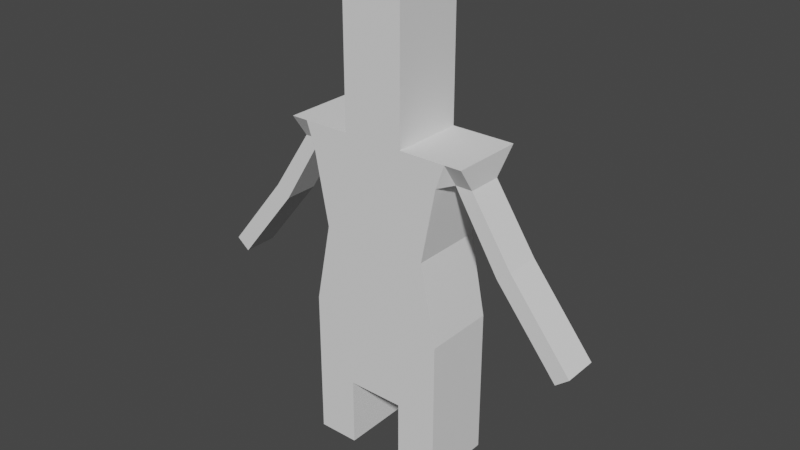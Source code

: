 # Source: legless_man1a.blend  (saved by Blender 2.92.15; exported with 4.5.12 LTS)
import bpy
from mathutils import Matrix  # noqa: F401  (used for matrix-valued properties, if any)

bpy.ops.wm.read_factory_settings(use_empty=True)
scene = bpy.context.scene
scene.name = 'Scene'

# ---- collections
col_collection = bpy.data.collections.new('Collection'); scene.collection.children.link(col_collection)

# ---- world
world_world = bpy.data.worlds.new('World'); scene.world = world_world
world_world.use_nodes = True; world_world.node_tree.nodes.clear()
_N = world_world.node_tree.nodes; _L = world_world.node_tree.links
n0 = _N.new('ShaderNodeOutputWorld'); n0.name = 'World Output'; n0.location = (300, 300)
n1 = _N.new('ShaderNodeBackground'); n1.name = 'Background'; n1.location = (10, 300)
n1.inputs[0].default_value = (0.05088, 0.05088, 0.05088, 1.0)
_L.new(n1.outputs[0], n0.inputs[0])
n0.is_active_output = True
world_world.color = (0.05088, 0.05088, 0.05088)
world_world.use_sun_shadow = False
world_world.sun_shadow_jitter_overblur = 0.0

# ---- meshes
me_cube_001 = bpy.data.meshes.new('Cube.001')
me_cube_001.from_pydata([(-0.1253, -0.07032, -0.01176), (-0.1253, -0.07032, 0.132), (-0.1253, 0.0608, -0.01176), (-0.1253, 0.0608, 0.132), (0.0, -0.07032, -0.01176), (0.0, -0.07032, 0.132), (0.0, 0.0608, -0.01176), (0.0, 0.0608, 0.132), (-0.05097, 0.0608, -0.01176), (-0.05097, 0.0608, 0.132), (-0.05097, -0.07032, -0.01176), (-0.05097, -0.07032, 0.132), (-0.1253, 0.0608, -0.1362), (-0.1253, -0.07032, -0.1362), (-0.05097, 0.0608, -0.1362), (-0.05097, -0.07032, -0.1362), (-0.09653, -0.07032, 0.2769), (-0.09653, 0.0608, 0.2769), (-0.05434, 0.0608, 0.2769), (0.0, 0.0608, 0.2769), (0.0, -0.07032, 0.2769), (-0.05434, -0.07032, 0.2769), (-0.1224, -0.07032, 0.4103), (-0.1224, 0.0608, 0.4103), (-0.05434, 0.0608, 0.4103), (0.0, 0.0608, 0.4103), (0.0, -0.07032, 0.4103), (-0.05434, -0.07032, 0.4103), (-0.1224, -0.07032, 0.4526), (-0.1224, 0.0608, 0.4526), (-0.05434, 0.0608, 0.4526), (0.0, 0.0608, 0.4526), (0.0, -0.07032, 0.4526), (-0.05434, -0.07032, 0.4526), (-0.1376, -0.04139, 0.4103), (-0.1376, 0.0209, 0.4103), (-0.1376, -0.07032, 0.4526), (-0.1376, 0.0608, 0.4526), (-0.1678, -0.04139, 0.4103), (-0.1678, 0.0209, 0.4103), (-0.1678, -0.07032, 0.4526), (-0.1678, 0.0608, 0.4526), (-0.218, -0.04139, 0.2799), (-0.218, 0.0209, 0.2799), (-0.2416, -0.04139, 0.2989), (-0.2416, 0.0209, 0.2989), (-0.2919, -0.04139, 0.188), (-0.2919, 0.0209, 0.188), (-0.3155, -0.04139, 0.2069), (-0.3155, 0.0209, 0.2069), (-0.3305, -0.04139, 0.1398), (-0.3305, 0.0209, 0.1398), (-0.3541, -0.04139, 0.1588), (-0.3541, 0.0209, 0.1588), (-0.05434, 0.0608, 0.5505), (0.0, 0.0608, 0.5505), (0.0, -0.07032, 0.5505), (-0.05434, -0.07032, 0.5505), (-0.05434, 0.0608, 0.707), (0.0, 0.0608, 0.707), (0.0, -0.07032, 0.707), (-0.05434, -0.07032, 0.707)], [], [(0, 1, 3, 2), (8, 9, 7, 6), (10, 11, 1, 0), (8, 6, 4, 10), (9, 3, 17, 18), (11, 5, 20, 21), (8, 10, 15, 14), (4, 5, 11, 10), (2, 3, 9, 8), (12, 14, 15, 13), (2, 8, 14, 12), (0, 2, 12, 13), (10, 0, 13, 15), (17, 16, 22, 23), (18, 17, 23, 24), (3, 1, 16, 17), (1, 11, 21, 16), (7, 9, 18, 19), (22, 28, 36, 34), (24, 23, 29, 30), (21, 20, 26, 27), (16, 21, 27, 22), (19, 18, 24, 25), (30, 29, 28, 33), (33, 32, 56, 57), (27, 26, 32, 33), (22, 27, 33, 28), (25, 24, 30, 31), (37, 35, 39, 41), (23, 22, 34, 35), (28, 29, 37, 36), (29, 23, 35, 37), (39, 38, 40, 41), (35, 34, 42, 43), (36, 37, 41, 40), (34, 36, 40, 38), (45, 43, 47, 49), (34, 38, 44, 42), (39, 35, 43, 45), (38, 39, 45, 44), (49, 47, 51, 53), (43, 42, 46, 47), (42, 44, 48, 46), (44, 45, 49, 48), (51, 50, 52, 53), (47, 46, 50, 51), (46, 48, 52, 50), (48, 49, 53, 52), (57, 56, 60, 61), (31, 30, 54, 55), (30, 33, 57, 54), (59, 58, 61, 60), (55, 54, 58, 59), (54, 57, 61, 58)])
_uv = me_cube_001.uv_layers.new(name='UVMap')
_uv.uv.foreach_set('vector', [0.375, 0.0, 0.625, 0.0, 0.625, 0.25, 0.375, 0.25, 0.375, 0.375, 0.625, 0.375, 0.625, 0.5, 0.375, 0.5, 0.375, 0.875, 0.625, 0.875, 0.625, 1.0, 0.375, 1.0, 0.25, 0.5, 0.375, 0.5, 0.375, 0.75, 0.25, 0.75, 0.625, 0.375, 0.625, 0.25, 0.625, 0.25, 0.625, 0.375, 0.625, 0.875, 0.625, 0.75, 0.625, 0.75, 0.625, 0.875, 0.25, 0.5, 0.25, 0.75, 0.25, 0.75, 0.25, 0.5, 0.375, 0.75, 0.625, 0.75, 0.625, 0.875, 0.375, 0.875, 0.375, 0.25, 0.625, 0.25, 0.625, 0.375, 0.375, 0.375, 0.125, 0.5, 0.25, 0.5, 0.25, 0.75, 0.125, 0.75, 0.375, 0.25, 0.375, 0.375, 0.375, 0.375, 0.375, 0.25, 0.375, 0.0, 0.375, 0.25, 0.375, 0.25, 0.375, 0.0, 0.375, 0.875, 0.375, 1.0, 0.375, 1.0, 0.375, 0.875, 0.625, 0.25, 0.625, 0.0, 0.625, 0.0, 0.625, 0.25, 0.625, 0.375, 0.625, 0.25, 0.625, 0.25, 0.625, 0.375, 0.625, 0.25, 0.625, 0.0, 0.625, 0.0, 0.625, 0.25, 0.625, 1.0, 0.625, 0.875, 0.625, 0.875, 0.625, 1.0, 0.625, 0.5, 0.625, 0.375, 0.625, 0.375, 0.625, 0.5, 0.625, 1.0, 0.625, 1.0, 0.625, 1.0, 0.625, 1.0, 0.625, 0.375, 0.625, 0.25, 0.625, 0.25, 0.625, 0.375, 0.625, 0.875, 0.625, 0.75, 0.625, 0.75, 0.625, 0.875, 0.625, 1.0, 0.625, 0.875, 0.625, 0.875, 0.625, 1.0, 0.625, 0.5, 0.625, 0.375, 0.625, 0.375, 0.625, 0.5, 0.75, 0.5, 0.875, 0.5, 0.875, 0.75, 0.75, 0.75, 0.625, 0.875, 0.625, 0.75, 0.625, 0.75, 0.625, 0.875, 0.625, 0.875, 0.625, 0.75, 0.625, 0.75, 0.625, 0.875, 0.625, 1.0, 0.625, 0.875, 0.625, 0.875, 0.625, 1.0, 0.625, 0.5, 0.625, 0.375, 0.625, 0.375, 0.625, 0.5, 0.625, 0.25, 0.625, 0.25, 0.625, 0.25, 0.625, 0.25, 0.625, 0.25, 0.625, 0.0, 0.625, 0.0, 0.625, 0.25, 0.875, 0.75, 0.875, 0.5, 0.875, 0.5, 0.875, 0.75, 0.625, 0.25, 0.625, 0.25, 0.625, 0.25, 0.625, 0.25, 0.625, 0.25, 0.625, 0.0, 0.625, 0.0, 0.625, 0.25, 0.625, 0.25, 0.625, 0.0, 0.625, 0.0, 0.625, 0.25, 0.875, 0.75, 0.875, 0.5, 0.875, 0.5, 0.875, 0.75, 0.625, 1.0, 0.625, 1.0, 0.625, 1.0, 0.625, 1.0, 0.625, 0.25, 0.625, 0.25, 0.625, 0.25, 0.625, 0.25, 0.625, 1.0, 0.625, 1.0, 0.625, 1.0, 0.625, 1.0, 0.625, 0.25, 0.625, 0.25, 0.625, 0.25, 0.625, 0.25, 0.625, 0.0, 0.625, 0.25, 0.625, 0.25, 0.625, 0.0, 0.625, 0.25, 0.625, 0.25, 0.625, 0.25, 0.625, 0.25, 0.625, 0.25, 0.625, 0.0, 0.625, 0.0, 0.625, 0.25, 0.625, 1.0, 0.625, 1.0, 0.625, 1.0, 0.625, 1.0, 0.625, 0.0, 0.625, 0.25, 0.625, 0.25, 0.625, 0.0, 0.625, 0.25, 0.625, 0.0, 0.625, 0.0, 0.625, 0.25, 0.625, 0.25, 0.625, 0.0, 0.625, 0.0, 0.625, 0.25, 0.625, 1.0, 0.625, 1.0, 0.625, 1.0, 0.625, 1.0, 0.625, 0.0, 0.625, 0.25, 0.625, 0.25, 0.625, 0.0, 0.625, 0.875, 0.625, 0.75, 0.625, 0.75, 0.625, 0.875, 0.625, 0.5, 0.625, 0.375, 0.625, 0.375, 0.625, 0.5, 0.75, 0.5, 0.75, 0.75, 0.75, 0.75, 0.75, 0.5, 0.625, 0.5, 0.75, 0.5, 0.75, 0.75, 0.625, 0.75, 0.625, 0.5, 0.625, 0.375, 0.625, 0.375, 0.625, 0.5, 0.75, 0.5, 0.75, 0.75, 0.75, 0.75, 0.75, 0.5])
me_cube_001.use_remesh_fix_poles = True
me_cube_001.use_remesh_preserve_attributes = False
me_cube_001.use_mirror_vertex_groups = False
me_cube_001.update()
arm_armature = bpy.data.armatures.new('Armature')  # bones are not reproduced

# ---- objects
ob_armature = bpy.data.objects.new('Armature', arm_armature)
ob_body = bpy.data.objects.new('Body', me_cube_001)

# ---- transforms, parenting, visibility, modifiers, constraints
ob_armature.location = (0.0, 0.0, 0.0)
ob_armature.lineart.crease_threshold = 0.0
ob_body.parent = ob_armature
ob_body.location = (0.0, 0.0, 0.0)
ob_body.lineart.crease_threshold = 0.0
_vg = ob_body.vertex_groups.new(name='root')
_vg = ob_body.vertex_groups.new(name='hips')
for _i, _w in zip([4, 5, 6, 7, 8, 10], [0.4618, 0.01382, 0.5179, 0.008564, 0.0958, 0.09773]): _vg.add([_i], _w, 'REPLACE')
_vg = ob_body.vertex_groups.new(name='spine1')
for _i, _w in zip([0, 1, 2, 3, 4, 5, 6, 7, 8, 9, 10, 11, 16, 17, 18, 19, 20, 21], [0.05556, 0.716, 0.0271, 0.7406, 0.08223, 0.812, 0.07195, 0.8469, 0.03475, 0.8259, 0.05082, 0.8008, 0.08111, 0.08097, 0.05406, 0.06164, 0.04187, 0.0535]): _vg.add([_i], _w, 'REPLACE')
_vg = ob_body.vertex_groups.new(name='spine2')
for _i, _w in zip([1, 3, 5, 7, 9, 11, 16, 17, 18, 19, 20, 21, 22, 24, 25, 26, 27], [0.07606, 0.03106, 0.0453, 0.04793, 0.02759, 0.05178, 0.584, 0.2245, 0.444, 0.7093, 0.4606, 0.49, 0.0285, 0.01518, 0.06162, 0.05345, 0.03702]): _vg.add([_i], _w, 'REPLACE')
_vg = ob_body.vertex_groups.new(name='spine3')
for _i, _w in zip([1, 3, 5, 9, 11, 16, 17, 18, 19, 20, 21, 22, 23, 24, 25, 26, 27, 30, 31, 32, 33], [0.02748, 0.06404, 0.03191, 0.02713, 0.02541, 0.213, 0.5771, 0.4364, 0.1793, 0.4509, 0.3879, 0.001373, 0.03267, 0.1114, 0.5108, 0.4737, 0.1149, 0.0106, 0.1349, 0.1412, 0.01928]): _vg.add([_i], _w, 'REPLACE')
_vg = ob_body.vertex_groups.new(name='Neck')
for _i, _w in zip([24, 25, 26, 27, 30, 31, 32, 33, 54, 55, 56, 57, 58, 59, 60, 61], [0.0183, 0.1195, 0.1231, 0.03195, 0.09894, 0.5023, 0.448, 0.1039, 0.4611, 0.4774, 0.4675, 0.4553, 0.0544, 0.05928, 0.0571, 0.06416]): _vg.add([_i], _w, 'REPLACE')
_vg = ob_body.vertex_groups.new(name='Head')
for _i, _w in zip([30, 31, 32, 33, 54, 55, 56, 57, 58, 59, 60, 61], [0.0495, 0.0691, 0.08019, 0.0567, 0.4894, 0.4895, 0.4876, 0.4877, 0.9401, 0.9356, 0.9369, 0.9284]): _vg.add([_i], _w, 'REPLACE')
_vg = ob_body.vertex_groups.new(name='clav.R')
_vg = ob_body.vertex_groups.new(name='arm_upper.R')
_vg = ob_body.vertex_groups.new(name='arm_lower.R')
_vg = ob_body.vertex_groups.new(name='hand.R')
_vg = ob_body.vertex_groups.new(name='clav.L')
for _i, _w in zip([16, 17, 18, 19, 20, 21, 22, 23, 24, 25, 26, 27, 28, 29, 30, 31, 32, 33, 34, 35, 36, 37, 38, 39, 40, 41, 54, 56, 57], [0.09044, 0.0782, 0.0468, 0.01322, 0.005312, 0.05232, 0.7981, 0.6742, 0.7668, 0.27, 0.31, 0.7578, 0.8036, 0.7317, 0.7826, 0.2637, 0.3024, 0.7724, 0.6665, 0.1506, 0.7495, 0.5868, 0.2367, 0.03851, 0.5481, 0.4519, 0.03915, 0.01543, 0.05115]): _vg.add([_i], _w, 'REPLACE')
_vg = ob_body.vertex_groups.new(name='arm_upper.L')
for _i, _w in zip([22, 23, 24, 28, 29, 30, 34, 35, 36, 37, 38, 39, 40, 41, 44], [0.1167, 0.259, 0.03008, 0.1371, 0.2302, 0.01179, 0.3041, 0.8364, 0.2072, 0.3921, 0.702, 0.9337, 0.4205, 0.5349, 0.0007852]): _vg.add([_i], _w, 'REPLACE')
_vg = ob_body.vertex_groups.new(name='arm_lower.L')
for _i, _w in zip([38, 42, 43, 44, 45, 46, 47, 48, 49, 50, 51, 52, 53], [0.05436, 0.9764, 0.9891, 0.9711, 0.9898, 0.9356, 0.9713, 0.9351, 0.9711, 0.1783, 0.08831, 0.1708, 0.0772]): _vg.add([_i], _w, 'REPLACE')
_vg = ob_body.vertex_groups.new(name='hand.L')
for _i, _w in zip([46, 47, 48, 49, 50, 51, 52, 53], [0.06352, 0.006927, 0.06388, 0.007412, 0.8215, 0.9117, 0.829, 0.9228]): _vg.add([_i], _w, 'REPLACE')
_vg = ob_body.vertex_groups.new(name='hip.R')
_vg = ob_body.vertex_groups.new(name='legstump.R')
_vg = ob_body.vertex_groups.new(name='hip.L')
for _i, _w in zip([0, 1, 2, 4, 5, 6, 7, 8, 9, 10, 11, 12, 13, 14, 15], [0.1134, 0.01085, 0.08091, 0.3491, 0.03019, 0.3228, 0.01274, 0.6884, 0.03684, 0.661, 0.04658, 0.01199, 0.01412, 0.09342, 0.1063]): _vg.add([_i], _w, 'REPLACE')
_vg = ob_body.vertex_groups.new(name='legstump.L')
for _i, _w in zip([0, 1, 2, 3, 4, 6, 8, 9, 10, 11, 12, 13, 14, 15], [0.8047, 0.117, 0.8632, 0.1123, 0.0972, 0.08041, 0.1689, 0.01642, 0.184, 0.02757, 0.9577, 0.955, 0.8857, 0.8674]): _vg.add([_i], _w, 'REPLACE')
_m = ob_body.modifiers.new('Mirror', 'MIRROR')
_m.use_clip = True
_m = ob_body.modifiers.new('Armature', 'ARMATURE')
_m.object = ob_armature

# ---- collection membership
col_collection.objects.link(ob_armature)
col_collection.objects.link(ob_body)

# ---- scene / render settings (as saved in the file)
scene.frame_start = 1; scene.frame_end = 250; scene.frame_set(1)
scene.render.engine = 'BLENDER_EEVEE_NEXT'
scene.cycles.use_denoising = False
scene.cycles.samples = 128
scene.cycles.sampling_pattern = 'TABULATED_SOBOL'
scene.cycles.use_adaptive_sampling = False
scene.cycles.use_light_tree = False
scene.view_settings.view_transform = 'Filmic'
bpy.context.view_layer.update()

# ---- added for rendering (the .blend has no active camera and no usable light): camera, sun
cam_auto = bpy.data.cameras.new('AutoCamera')
cam_auto.lens = 50.0
cam_auto.sensor_width = 36.0
cam_auto.clip_end = 1000.0
ob_auto_camera = bpy.data.objects.new('AutoCamera', cam_auto)
scene.collection.objects.link(ob_auto_camera)
ob_auto_camera.location = (1.02596, -1.23592, 1.10618)
ob_auto_camera.rotation_euler = (1.09748, -7.21219e-08, 0.694738)
scene.camera = ob_auto_camera
light_auto_sun = bpy.data.lights.new('AutoSun', 'SUN')
light_auto_sun.energy = 3.0
light_auto_sun.angle = 0.0523599
ob_auto_sun = bpy.data.objects.new('AutoSun', light_auto_sun)
scene.collection.objects.link(ob_auto_sun)
ob_auto_sun.rotation_euler = (0.872665, 0.174533, 0.523599)
bpy.context.view_layer.update()
